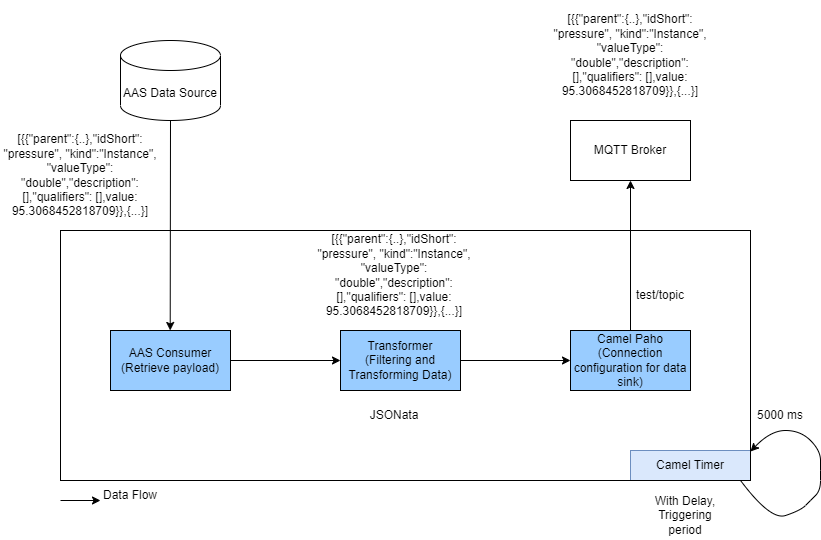

The diagram above was exported from draw.io. Its source (the exported page's mxGraphModel, read from the mxfile embedded in the PNG):
<mxGraphModel dx="1050" dy="574" grid="1" gridSize="10" guides="1" tooltips="1" connect="1" arrows="1" fold="1" page="1" pageScale="1" pageWidth="827" pageHeight="1169" background="none" math="0" shadow="0">
  <root>
    <mxCell id="WIyWlLk6GJQsqaUBKTNV-0" />
    <mxCell id="WIyWlLk6GJQsqaUBKTNV-1" parent="WIyWlLk6GJQsqaUBKTNV-0" />
    <mxCell id="LEI4pNf00JA1dRmxcPUC-1" value="AAS Data Source&lt;br&gt;" style="shape=cylinder3;whiteSpace=wrap;html=1;boundedLbl=1;backgroundOutline=1;size=15;" parent="WIyWlLk6GJQsqaUBKTNV-1" vertex="1">
      <mxGeometry x="140" y="80" width="100" height="80" as="geometry" />
    </mxCell>
    <mxCell id="LEI4pNf00JA1dRmxcPUC-4" value="AAS Consumer&lt;br&gt;(Retrieve payload)" style="rounded=0;whiteSpace=wrap;html=1;fillColor=#99CCFF;" parent="WIyWlLk6GJQsqaUBKTNV-1" vertex="1">
      <mxGeometry x="130" y="370" width="120" height="60" as="geometry" />
    </mxCell>
    <mxCell id="LEI4pNf00JA1dRmxcPUC-5" value="" style="endArrow=classic;html=1;rounded=0;exitX=0.5;exitY=1;exitDx=0;exitDy=0;exitPerimeter=0;entryX=0.171;entryY=0.423;entryDx=0;entryDy=0;entryPerimeter=0;" parent="WIyWlLk6GJQsqaUBKTNV-1" source="LEI4pNf00JA1dRmxcPUC-1" edge="1">
      <mxGeometry width="50" height="50" relative="1" as="geometry">
        <mxPoint x="390" y="320" as="sourcePoint" />
        <mxPoint x="189.70000000000005" y="369.98" as="targetPoint" />
      </mxGeometry>
    </mxCell>
    <mxCell id="LEI4pNf00JA1dRmxcPUC-6" value="Camel&amp;nbsp;Paho&lt;br&gt;(Connection configuration for data sink)" style="rounded=0;whiteSpace=wrap;html=1;fillColor=#99CCFF;" parent="WIyWlLk6GJQsqaUBKTNV-1" vertex="1">
      <mxGeometry x="590" y="370" width="120" height="60" as="geometry" />
    </mxCell>
    <mxCell id="LEI4pNf00JA1dRmxcPUC-7" value="Transformer&lt;br&gt;(Filtering and Transforming Data)" style="rounded=0;whiteSpace=wrap;html=1;fillColor=#99CCFF;" parent="WIyWlLk6GJQsqaUBKTNV-1" vertex="1">
      <mxGeometry x="360" y="370" width="120" height="60" as="geometry" />
    </mxCell>
    <mxCell id="LEI4pNf00JA1dRmxcPUC-8" value="MQTT Broker" style="rounded=0;whiteSpace=wrap;html=1;" parent="WIyWlLk6GJQsqaUBKTNV-1" vertex="1">
      <mxGeometry x="590" y="160" width="120" height="60" as="geometry" />
    </mxCell>
    <mxCell id="LEI4pNf00JA1dRmxcPUC-9" value="" style="endArrow=classic;html=1;rounded=0;exitX=1;exitY=0.5;exitDx=0;exitDy=0;entryX=0;entryY=0.5;entryDx=0;entryDy=0;" parent="WIyWlLk6GJQsqaUBKTNV-1" source="LEI4pNf00JA1dRmxcPUC-4" target="LEI4pNf00JA1dRmxcPUC-7" edge="1">
      <mxGeometry width="50" height="50" relative="1" as="geometry">
        <mxPoint x="390" y="320" as="sourcePoint" />
        <mxPoint x="440" y="270" as="targetPoint" />
      </mxGeometry>
    </mxCell>
    <mxCell id="LEI4pNf00JA1dRmxcPUC-10" value="" style="endArrow=classic;html=1;rounded=0;exitX=1;exitY=0.5;exitDx=0;exitDy=0;entryX=0;entryY=0.5;entryDx=0;entryDy=0;" parent="WIyWlLk6GJQsqaUBKTNV-1" source="LEI4pNf00JA1dRmxcPUC-7" target="LEI4pNf00JA1dRmxcPUC-6" edge="1">
      <mxGeometry width="50" height="50" relative="1" as="geometry">
        <mxPoint x="390" y="320" as="sourcePoint" />
        <mxPoint x="440" y="270" as="targetPoint" />
      </mxGeometry>
    </mxCell>
    <mxCell id="LEI4pNf00JA1dRmxcPUC-11" value="" style="endArrow=classic;html=1;rounded=0;exitX=0.5;exitY=0;exitDx=0;exitDy=0;entryX=0.5;entryY=1;entryDx=0;entryDy=0;" parent="WIyWlLk6GJQsqaUBKTNV-1" source="LEI4pNf00JA1dRmxcPUC-6" target="LEI4pNf00JA1dRmxcPUC-8" edge="1">
      <mxGeometry width="50" height="50" relative="1" as="geometry">
        <mxPoint x="390" y="320" as="sourcePoint" />
        <mxPoint x="440" y="270" as="targetPoint" />
      </mxGeometry>
    </mxCell>
    <mxCell id="LEI4pNf00JA1dRmxcPUC-13" value="test/topic" style="text;html=1;strokeColor=none;fillColor=none;align=center;verticalAlign=middle;whiteSpace=wrap;rounded=0;" parent="WIyWlLk6GJQsqaUBKTNV-1" vertex="1">
      <mxGeometry x="650" y="320" width="60" height="30" as="geometry" />
    </mxCell>
    <mxCell id="LEI4pNf00JA1dRmxcPUC-15" value="JSONata" style="text;html=1;strokeColor=none;fillColor=none;align=center;verticalAlign=middle;whiteSpace=wrap;rounded=0;" parent="WIyWlLk6GJQsqaUBKTNV-1" vertex="1">
      <mxGeometry x="384" y="440" width="60" height="30" as="geometry" />
    </mxCell>
    <mxCell id="LEI4pNf00JA1dRmxcPUC-20" value="[{{&quot;parent&quot;:{..},&quot;idShort&quot;: &quot;pressure&quot;, &quot;kind&quot;:&quot;Instance&quot;, &quot;valueType&quot;: &quot;double&quot;,&quot;description&quot;: [],&quot;qualifiers&quot;: [],value: 95.3068452818709}},{...}]" style="text;html=1;strokeColor=none;fillColor=none;align=center;verticalAlign=middle;whiteSpace=wrap;rounded=0;" parent="WIyWlLk6GJQsqaUBKTNV-1" vertex="1">
      <mxGeometry x="20" y="160" width="160" height="110" as="geometry" />
    </mxCell>
    <mxCell id="LEI4pNf00JA1dRmxcPUC-30" value="" style="endArrow=none;html=1;rounded=0;" parent="WIyWlLk6GJQsqaUBKTNV-1" edge="1">
      <mxGeometry width="50" height="50" relative="1" as="geometry">
        <mxPoint x="650" y="490" as="sourcePoint" />
        <mxPoint x="770" y="490" as="targetPoint" />
      </mxGeometry>
    </mxCell>
    <mxCell id="LEI4pNf00JA1dRmxcPUC-32" value="" style="endArrow=none;html=1;rounded=0;" parent="WIyWlLk6GJQsqaUBKTNV-1" edge="1">
      <mxGeometry width="50" height="50" relative="1" as="geometry">
        <mxPoint x="650" y="520" as="sourcePoint" />
        <mxPoint x="650" y="490" as="targetPoint" />
      </mxGeometry>
    </mxCell>
    <mxCell id="LEI4pNf00JA1dRmxcPUC-33" value="Camel Timer" style="text;html=1;strokeColor=#6c8ebf;fillColor=#dae8fc;align=center;verticalAlign=middle;whiteSpace=wrap;rounded=0;" parent="WIyWlLk6GJQsqaUBKTNV-1" vertex="1">
      <mxGeometry x="650" y="490" width="120" height="30" as="geometry" />
    </mxCell>
    <mxCell id="LEI4pNf00JA1dRmxcPUC-34" value="" style="curved=1;endArrow=classic;html=1;rounded=0;entryX=1;entryY=0.884;entryDx=0;entryDy=0;entryPerimeter=0;exitX=0.986;exitY=1;exitDx=0;exitDy=0;exitPerimeter=0;" parent="WIyWlLk6GJQsqaUBKTNV-1" edge="1">
      <mxGeometry width="50" height="50" relative="1" as="geometry">
        <mxPoint x="760.06" y="520" as="sourcePoint" />
        <mxPoint x="770" y="491" as="targetPoint" />
        <Array as="points">
          <mxPoint x="790" y="560" />
          <mxPoint x="820" y="550" />
          <mxPoint x="830" y="540" />
          <mxPoint x="840" y="530" />
          <mxPoint x="840" y="510" />
          <mxPoint x="840" y="490" />
          <mxPoint x="820" y="470" />
          <mxPoint x="790" y="470" />
        </Array>
      </mxGeometry>
    </mxCell>
    <mxCell id="LEI4pNf00JA1dRmxcPUC-35" value="5000 ms" style="text;html=1;strokeColor=none;fillColor=none;align=center;verticalAlign=middle;whiteSpace=wrap;rounded=0;" parent="WIyWlLk6GJQsqaUBKTNV-1" vertex="1">
      <mxGeometry x="770" y="440" width="60" height="30" as="geometry" />
    </mxCell>
    <mxCell id="LEI4pNf00JA1dRmxcPUC-36" value="With Delay, Triggering period" style="text;html=1;strokeColor=none;fillColor=none;align=center;verticalAlign=middle;whiteSpace=wrap;rounded=0;" parent="WIyWlLk6GJQsqaUBKTNV-1" vertex="1">
      <mxGeometry x="660" y="530" width="90" height="50" as="geometry" />
    </mxCell>
    <mxCell id="xzSY9zv9TCmD6fIYSlu8-0" value="[{{&quot;parent&quot;:{..},&quot;idShort&quot;: &quot;pressure&quot;, &quot;kind&quot;:&quot;Instance&quot;, &quot;valueType&quot;: &quot;double&quot;,&quot;description&quot;: [],&quot;qualifiers&quot;: [],value: 95.3068452818709}},{...}]" style="text;html=1;strokeColor=none;fillColor=none;align=center;verticalAlign=middle;whiteSpace=wrap;rounded=0;" parent="WIyWlLk6GJQsqaUBKTNV-1" vertex="1">
      <mxGeometry x="334" y="260" width="160" height="110" as="geometry" />
    </mxCell>
    <mxCell id="xzSY9zv9TCmD6fIYSlu8-1" value="[{{&quot;parent&quot;:{..},&quot;idShort&quot;: &quot;pressure&quot;, &quot;kind&quot;:&quot;Instance&quot;, &quot;valueType&quot;: &quot;double&quot;,&quot;description&quot;: [],&quot;qualifiers&quot;: [],value: 95.3068452818709}},{...}]" style="text;html=1;strokeColor=none;fillColor=none;align=center;verticalAlign=middle;whiteSpace=wrap;rounded=0;" parent="WIyWlLk6GJQsqaUBKTNV-1" vertex="1">
      <mxGeometry x="570" y="40" width="160" height="110" as="geometry" />
    </mxCell>
    <mxCell id="sFfx1GFwO2ubxodwvH6B-0" value="" style="rounded=0;whiteSpace=wrap;html=1;fillColor=none;" vertex="1" parent="WIyWlLk6GJQsqaUBKTNV-1">
      <mxGeometry x="80" y="270" width="690" height="250" as="geometry" />
    </mxCell>
    <mxCell id="sFfx1GFwO2ubxodwvH6B-1" value="" style="endArrow=classic;html=1;rounded=0;" edge="1" parent="WIyWlLk6GJQsqaUBKTNV-1">
      <mxGeometry width="50" height="50" relative="1" as="geometry">
        <mxPoint x="80" y="540" as="sourcePoint" />
        <mxPoint x="120" y="540" as="targetPoint" />
      </mxGeometry>
    </mxCell>
    <mxCell id="sFfx1GFwO2ubxodwvH6B-2" value="Data Flow" style="text;html=1;strokeColor=none;fillColor=none;align=center;verticalAlign=middle;whiteSpace=wrap;rounded=0;" vertex="1" parent="WIyWlLk6GJQsqaUBKTNV-1">
      <mxGeometry x="120" y="520" width="60" height="30" as="geometry" />
    </mxCell>
  </root>
</mxGraphModel>